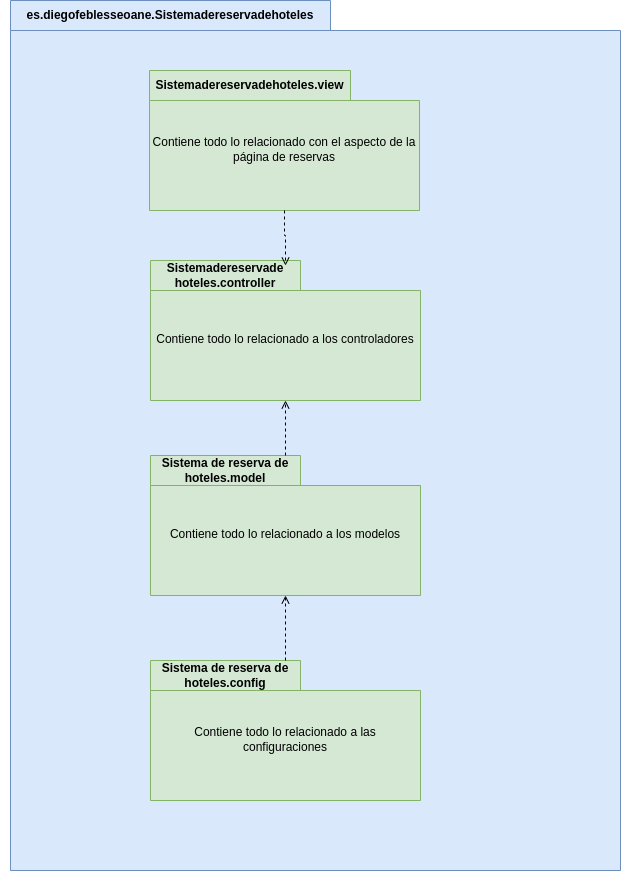

The diagram above was exported from draw.io. Its source (the exported page's mxGraphModel, read from the mxfile embedded in the PNG):
<mxGraphModel dx="1270" dy="641" grid="1" gridSize="10" guides="1" tooltips="1" connect="1" arrows="1" fold="1" page="1" pageScale="1" pageWidth="827" pageHeight="1169" math="0" shadow="0">
  <root>
    <mxCell id="0" />
    <mxCell id="1" parent="0" />
    <mxCell id="LiQK9k3YCBzlnFnu33H6-5" value="" style="shape=folder;fontStyle=1;tabWidth=320;tabHeight=30;tabPosition=left;html=1;boundedLbl=1;whiteSpace=wrap;fillColor=#dae8fc;strokeColor=#6c8ebf;" parent="1" vertex="1">
      <mxGeometry x="50" y="130" width="610" height="870" as="geometry" />
    </mxCell>
    <mxCell id="LiQK9k3YCBzlnFnu33H6-6" value="&lt;b&gt;es.diegofeblesseoane.Sistemadereservadehoteles&lt;/b&gt;" style="text;html=1;align=center;verticalAlign=middle;whiteSpace=wrap;rounded=0;" parent="1" vertex="1">
      <mxGeometry x="40" y="130" width="340" height="30" as="geometry" />
    </mxCell>
    <mxCell id="LiQK9k3YCBzlnFnu33H6-7" value="&lt;b&gt;Sistemadereservadehoteles.view&lt;/b&gt;" style="shape=folder;fontStyle=1;tabWidth=201;tabHeight=30;tabPosition=left;html=1;boundedLbl=1;labelInHeader=1;container=1;collapsible=0;whiteSpace=wrap;fillColor=#d5e8d4;strokeColor=#82b366;" parent="1" vertex="1">
      <mxGeometry x="189" y="200" width="270" height="140" as="geometry" />
    </mxCell>
    <mxCell id="LiQK9k3YCBzlnFnu33H6-8" value="Contiene todo lo relacionado con el aspecto de la página de reservas" style="html=1;strokeColor=none;resizeWidth=1;resizeHeight=1;fillColor=none;part=1;connectable=0;allowArrows=0;deletable=0;whiteSpace=wrap;" parent="LiQK9k3YCBzlnFnu33H6-7" vertex="1">
      <mxGeometry width="270" height="98" relative="1" as="geometry">
        <mxPoint y="30" as="offset" />
      </mxGeometry>
    </mxCell>
    <mxCell id="LiQK9k3YCBzlnFnu33H6-9" value="&lt;b&gt;Sistemadereservade hoteles.controller&lt;/b&gt;" style="shape=folder;fontStyle=1;tabWidth=150;tabHeight=30;tabPosition=left;html=1;boundedLbl=1;labelInHeader=1;container=1;collapsible=0;whiteSpace=wrap;fillColor=#d5e8d4;strokeColor=#82b366;" parent="1" vertex="1">
      <mxGeometry x="190" y="390" width="270" height="140" as="geometry" />
    </mxCell>
    <mxCell id="LiQK9k3YCBzlnFnu33H6-10" value="Contiene todo lo relacionado a los controladores" style="html=1;strokeColor=none;resizeWidth=1;resizeHeight=1;fillColor=none;part=1;connectable=0;allowArrows=0;deletable=0;whiteSpace=wrap;" parent="LiQK9k3YCBzlnFnu33H6-9" vertex="1">
      <mxGeometry width="270" height="98" relative="1" as="geometry">
        <mxPoint y="30" as="offset" />
      </mxGeometry>
    </mxCell>
    <mxCell id="LiQK9k3YCBzlnFnu33H6-11" value="&lt;b&gt;Sistema de reserva de hoteles.model&lt;/b&gt;" style="shape=folder;fontStyle=1;tabWidth=150;tabHeight=30;tabPosition=left;html=1;boundedLbl=1;labelInHeader=1;container=1;collapsible=0;whiteSpace=wrap;fillColor=#d5e8d4;strokeColor=#82b366;" parent="1" vertex="1">
      <mxGeometry x="190" y="585" width="270" height="140" as="geometry" />
    </mxCell>
    <mxCell id="LiQK9k3YCBzlnFnu33H6-12" value="Contiene todo lo relacionado a los modelos" style="html=1;strokeColor=none;resizeWidth=1;resizeHeight=1;fillColor=none;part=1;connectable=0;allowArrows=0;deletable=0;whiteSpace=wrap;" parent="LiQK9k3YCBzlnFnu33H6-11" vertex="1">
      <mxGeometry width="270" height="98" relative="1" as="geometry">
        <mxPoint y="30" as="offset" />
      </mxGeometry>
    </mxCell>
    <mxCell id="LiQK9k3YCBzlnFnu33H6-13" value="&lt;b&gt;Sistema de reserva de hoteles.config&lt;/b&gt;" style="shape=folder;fontStyle=1;tabWidth=150;tabHeight=30;tabPosition=left;html=1;boundedLbl=1;labelInHeader=1;container=1;collapsible=0;whiteSpace=wrap;fillColor=#d5e8d4;strokeColor=#82b366;" parent="1" vertex="1">
      <mxGeometry x="190" y="790" width="270" height="140" as="geometry" />
    </mxCell>
    <mxCell id="LiQK9k3YCBzlnFnu33H6-14" value="Contiene todo lo relacionado a las configuraciones" style="html=1;strokeColor=none;resizeWidth=1;resizeHeight=1;fillColor=none;part=1;connectable=0;allowArrows=0;deletable=0;whiteSpace=wrap;" parent="LiQK9k3YCBzlnFnu33H6-13" vertex="1">
      <mxGeometry width="270" height="98" relative="1" as="geometry">
        <mxPoint y="30" as="offset" />
      </mxGeometry>
    </mxCell>
    <mxCell id="LiQK9k3YCBzlnFnu33H6-15" style="edgeStyle=orthogonalEdgeStyle;rounded=0;orthogonalLoop=1;jettySize=auto;html=1;entryX=0.5;entryY=1;entryDx=0;entryDy=0;entryPerimeter=0;dashed=1;endArrow=open;endFill=0;" parent="1" source="LiQK9k3YCBzlnFnu33H6-13" target="LiQK9k3YCBzlnFnu33H6-11" edge="1">
      <mxGeometry relative="1" as="geometry" />
    </mxCell>
    <mxCell id="LiQK9k3YCBzlnFnu33H6-16" style="edgeStyle=orthogonalEdgeStyle;rounded=0;orthogonalLoop=1;jettySize=auto;html=1;entryX=0.5;entryY=1;entryDx=0;entryDy=0;entryPerimeter=0;dashed=1;endArrow=open;endFill=0;" parent="1" source="LiQK9k3YCBzlnFnu33H6-11" target="LiQK9k3YCBzlnFnu33H6-9" edge="1">
      <mxGeometry relative="1" as="geometry" />
    </mxCell>
    <mxCell id="LiQK9k3YCBzlnFnu33H6-17" style="edgeStyle=orthogonalEdgeStyle;rounded=0;orthogonalLoop=1;jettySize=auto;html=1;entryX=0.5;entryY=0.036;entryDx=0;entryDy=0;entryPerimeter=0;dashed=1;endArrow=open;endFill=0;" parent="1" source="LiQK9k3YCBzlnFnu33H6-7" target="LiQK9k3YCBzlnFnu33H6-9" edge="1">
      <mxGeometry relative="1" as="geometry" />
    </mxCell>
  </root>
</mxGraphModel>